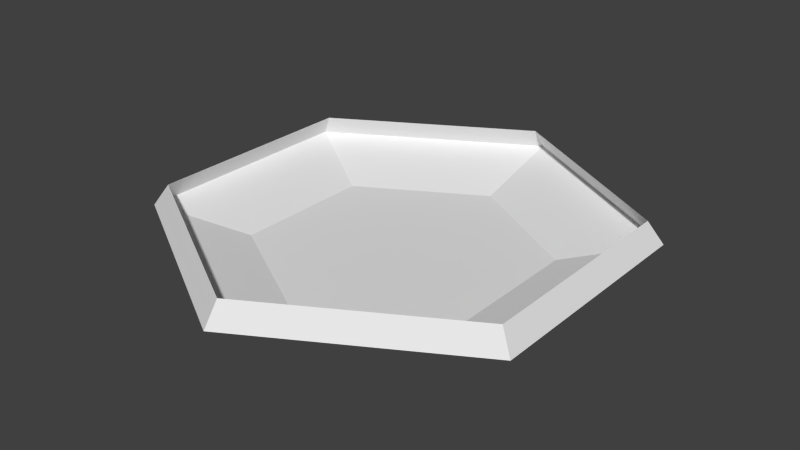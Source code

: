 # Source: arena.blend  (saved by Blender 2.69.0; exported with 4.5.12 LTS)
import bpy
from mathutils import Matrix  # noqa: F401  (used for matrix-valued properties, if any)

bpy.ops.wm.read_factory_settings(use_empty=True)
scene = bpy.context.scene
scene.name = 'Scene'

# ---- collections
col_collection_10 = bpy.data.collections.new('Collection 10'); scene.collection.children.link(col_collection_10)

# ---- world
world_world = bpy.data.worlds.new('World'); scene.world = world_world
world_world.color = (0.05088, 0.05088, 0.05088)
world_world.use_sun_shadow = False
world_world.sun_shadow_jitter_overblur = 0.0
world_world.cycles.sampling_method = 'MANUAL'
world_world.cycles.sample_map_resolution = 256

# ---- meshes
me_cylinder_001 = bpy.data.meshes.new('Cylinder.001')
me_cylinder_001.from_pydata([(-2.062e-06, 249.6, -31.56), (-3.331e-06, 412.8, 10.99), (216.2, 124.8, -31.56), (357.5, 206.4, 10.99), (216.2, -124.8, -31.56), (357.5, -206.4, 10.99), (-2.388e-05, -249.6, -31.56), (-3.942e-05, -412.8, 10.99), (-216.2, -124.8, -31.56), (-357.5, -206.4, 10.99), (-216.2, 124.8, -31.56), (-357.5, 206.4, 10.99), (-2.42e-06, 384.9, 49.87), (333.4, 192.5, 49.87), (333.4, -192.5, 49.87), (-3.607e-05, -384.9, 49.87), (-333.4, -192.5, 49.87), (-333.4, 192.5, 49.87)], [], [(0, 2, 3, 1), (2, 4, 5, 3), (4, 6, 7, 5), (6, 8, 9, 7), (10, 0, 1, 11), (8, 10, 11, 9), (0, 10, 8, 6, 4, 2), (11, 1, 12, 17), (9, 11, 17, 16), (7, 9, 16, 15), (5, 7, 15, 14), (3, 5, 14, 13), (1, 3, 13, 12)])
me_cylinder_001.use_remesh_preserve_volume = False
me_cylinder_001.use_remesh_preserve_attributes = False
me_cylinder_001.use_mirror_vertex_groups = False
me_cylinder_001.update()

# ---- objects
ob_cylinder = bpy.data.objects.new('Cylinder', me_cylinder_001)

# ---- transforms, parenting, visibility, modifiers, constraints
ob_cylinder.location = (0.0, 0.0, 14.08)
ob_cylinder.lineart.crease_threshold = 0.0

# ---- collection membership
col_collection_10.objects.link(ob_cylinder)

# ---- scene / render settings (as saved in the file)
scene.frame_start = 1; scene.frame_end = 250; scene.frame_set(1)
scene.render.engine = 'BLENDER_EEVEE_NEXT'
scene.render.image_settings.compression = 90
scene.render.resolution_percentage = 50
scene.render.dither_intensity = 0.0
scene.cycles.use_denoising = False
scene.cycles.samples = 10
scene.cycles.sampling_pattern = 'TABULATED_SOBOL'
scene.cycles.light_sampling_threshold = 0.0
scene.cycles.use_adaptive_sampling = False
scene.cycles.use_light_tree = False
scene.cycles.blur_glossy = 0.0
scene.cycles.volume_bounces = 1
scene.cycles.pixel_filter_type = 'GAUSSIAN'
scene.cycles.sample_clamp_indirect = 0.0
scene.view_settings.view_transform = 'Standard'
bpy.context.view_layer.update()

# ---- added for rendering (the .blend has no active camera and no usable light): camera, sun
cam_auto = bpy.data.cameras.new('AutoCamera')
cam_auto.lens = 50.0
cam_auto.sensor_width = 36.0
cam_auto.clip_end = 17782.3
ob_auto_camera = bpy.data.objects.new('AutoCamera', cam_auto)
scene.collection.objects.link(ob_auto_camera)
ob_auto_camera.location = (1013.24, -1215.89, 833.827)
ob_auto_camera.rotation_euler = (1.09748, -7.21219e-08, 0.694738)
scene.camera = ob_auto_camera
light_auto_sun = bpy.data.lights.new('AutoSun', 'SUN')
light_auto_sun.energy = 3.0
light_auto_sun.angle = 0.0523599
ob_auto_sun = bpy.data.objects.new('AutoSun', light_auto_sun)
scene.collection.objects.link(ob_auto_sun)
ob_auto_sun.rotation_euler = (0.872665, 0.174533, 0.523599)
bpy.context.view_layer.update()
